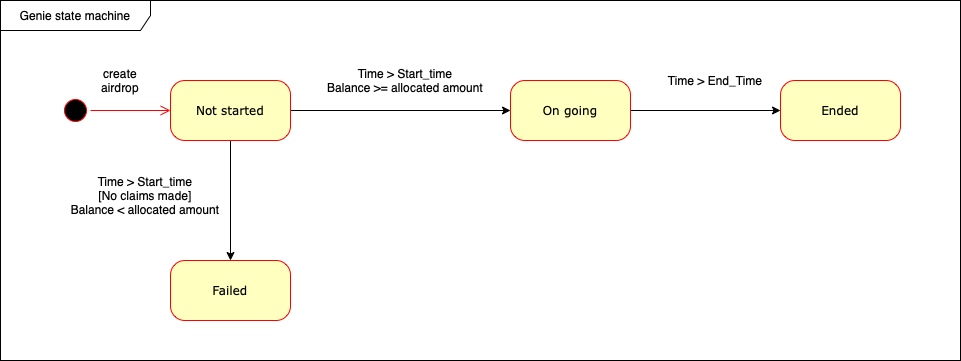

The diagram above was exported from draw.io. Its source (the exported page's mxGraphModel, read from the mxfile embedded in the PNG):
<mxGraphModel dx="2066" dy="1185" grid="1" gridSize="10" guides="1" tooltips="1" connect="1" arrows="1" fold="1" page="1" pageScale="1" pageWidth="1100" pageHeight="850" background="none" math="0" shadow="0">
  <root>
    <mxCell id="0" />
    <mxCell id="1" parent="0" />
    <mxCell id="382b91b5511bd0f7-1" value="" style="ellipse;html=1;shape=startState;fillColor=#000000;strokeColor=#ff0000;rounded=1;shadow=0;comic=0;labelBackgroundColor=none;fontFamily=Verdana;fontSize=12;fontColor=#000000;align=center;direction=south;" parent="1" vertex="1">
      <mxGeometry x="130" y="135" width="30" height="30" as="geometry" />
    </mxCell>
    <mxCell id="V8awVH9t1z2nzZEogUmN-3" style="edgeStyle=orthogonalEdgeStyle;rounded=0;orthogonalLoop=1;jettySize=auto;html=1;" edge="1" parent="1" source="382b91b5511bd0f7-6" target="V8awVH9t1z2nzZEogUmN-2">
      <mxGeometry relative="1" as="geometry" />
    </mxCell>
    <mxCell id="V8awVH9t1z2nzZEogUmN-5" style="edgeStyle=orthogonalEdgeStyle;rounded=0;orthogonalLoop=1;jettySize=auto;html=1;entryX=0.5;entryY=0;entryDx=0;entryDy=0;" edge="1" parent="1" source="382b91b5511bd0f7-6" target="V8awVH9t1z2nzZEogUmN-4">
      <mxGeometry relative="1" as="geometry" />
    </mxCell>
    <mxCell id="382b91b5511bd0f7-6" value="Not started" style="rounded=1;whiteSpace=wrap;html=1;arcSize=24;fillColor=#ffffc0;strokeColor=#ff0000;shadow=0;comic=0;labelBackgroundColor=none;fontFamily=Verdana;fontSize=12;fontColor=#000000;align=center;" parent="1" vertex="1">
      <mxGeometry x="240" y="120" width="120" height="60" as="geometry" />
    </mxCell>
    <mxCell id="2a3bc250acf0617d-9" style="edgeStyle=orthogonalEdgeStyle;html=1;labelBackgroundColor=none;endArrow=open;endSize=8;strokeColor=#ff0000;fontFamily=Verdana;fontSize=12;align=left;" parent="1" source="382b91b5511bd0f7-1" target="382b91b5511bd0f7-6" edge="1">
      <mxGeometry relative="1" as="geometry" />
    </mxCell>
    <mxCell id="V8awVH9t1z2nzZEogUmN-1" value="create airdrop" style="text;html=1;strokeColor=none;fillColor=none;align=center;verticalAlign=middle;whiteSpace=wrap;rounded=0;" vertex="1" parent="1">
      <mxGeometry x="160" y="105" width="60" height="30" as="geometry" />
    </mxCell>
    <mxCell id="V8awVH9t1z2nzZEogUmN-10" style="edgeStyle=orthogonalEdgeStyle;rounded=0;orthogonalLoop=1;jettySize=auto;html=1;" edge="1" parent="1" source="V8awVH9t1z2nzZEogUmN-2" target="V8awVH9t1z2nzZEogUmN-9">
      <mxGeometry relative="1" as="geometry" />
    </mxCell>
    <mxCell id="V8awVH9t1z2nzZEogUmN-2" value="On going" style="rounded=1;whiteSpace=wrap;html=1;arcSize=24;fillColor=#ffffc0;strokeColor=#ff0000;shadow=0;comic=0;labelBackgroundColor=none;fontFamily=Verdana;fontSize=12;fontColor=#000000;align=center;" vertex="1" parent="1">
      <mxGeometry x="580" y="120" width="120" height="60" as="geometry" />
    </mxCell>
    <mxCell id="V8awVH9t1z2nzZEogUmN-4" value="Failed" style="rounded=1;whiteSpace=wrap;html=1;arcSize=24;fillColor=#ffffc0;strokeColor=#ff0000;shadow=0;comic=0;labelBackgroundColor=none;fontFamily=Verdana;fontSize=12;fontColor=#000000;align=center;" vertex="1" parent="1">
      <mxGeometry x="240" y="300" width="120" height="60" as="geometry" />
    </mxCell>
    <mxCell id="V8awVH9t1z2nzZEogUmN-6" value="Time &amp;gt; Start_time&lt;br&gt;[No claims made]&lt;br&gt;Balance &amp;lt; allocated amount" style="text;html=1;strokeColor=none;fillColor=none;align=center;verticalAlign=middle;whiteSpace=wrap;rounded=0;" vertex="1" parent="1">
      <mxGeometry x="120" y="220" width="190" height="30" as="geometry" />
    </mxCell>
    <mxCell id="V8awVH9t1z2nzZEogUmN-8" value="Time &amp;gt; Start_time&lt;br&gt;Balance &amp;gt;= allocated amount" style="text;html=1;strokeColor=none;fillColor=none;align=center;verticalAlign=middle;whiteSpace=wrap;rounded=0;" vertex="1" parent="1">
      <mxGeometry x="380" y="105" width="190" height="30" as="geometry" />
    </mxCell>
    <mxCell id="V8awVH9t1z2nzZEogUmN-9" value="Ended" style="rounded=1;whiteSpace=wrap;html=1;arcSize=24;fillColor=#ffffc0;strokeColor=#ff0000;shadow=0;comic=0;labelBackgroundColor=none;fontFamily=Verdana;fontSize=12;fontColor=#000000;align=center;" vertex="1" parent="1">
      <mxGeometry x="850" y="120" width="120" height="60" as="geometry" />
    </mxCell>
    <mxCell id="V8awVH9t1z2nzZEogUmN-11" value="Time &amp;gt; End_Time&lt;br&gt;" style="text;html=1;strokeColor=none;fillColor=none;align=center;verticalAlign=middle;whiteSpace=wrap;rounded=0;" vertex="1" parent="1">
      <mxGeometry x="690" y="105" width="190" height="30" as="geometry" />
    </mxCell>
    <mxCell id="V8awVH9t1z2nzZEogUmN-12" value="Genie state machine" style="shape=umlFrame;whiteSpace=wrap;html=1;width=150;height=30;" vertex="1" parent="1">
      <mxGeometry x="70" y="40" width="960" height="360" as="geometry" />
    </mxCell>
  </root>
</mxGraphModel>